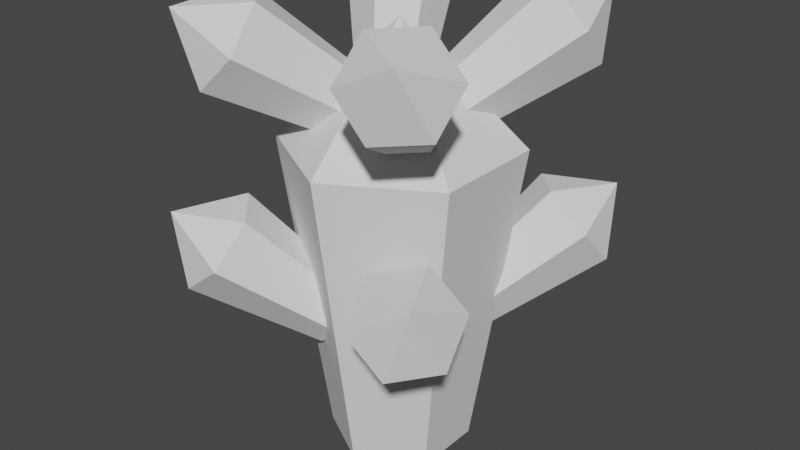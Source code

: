 # Source: WhiteCrystalType3.blend  (saved by Blender 2.91.10; exported with 4.5.12 LTS)
import bpy
from mathutils import Matrix  # noqa: F401  (used for matrix-valued properties, if any)

bpy.ops.wm.read_factory_settings(use_empty=True)
scene = bpy.context.scene
scene.name = 'Scene'

# ---- collections
col_collection = bpy.data.collections.new('Collection'); scene.collection.children.link(col_collection)
col_crystal_2 = bpy.data.collections.new('Crystal 2'); scene.collection.children.link(col_crystal_2)
col_crystal_1 = bpy.data.collections.new('Crystal 1'); scene.collection.children.link(col_crystal_1)

# ---- world
world_world = bpy.data.worlds.new('World'); scene.world = world_world
world_world.use_nodes = True; world_world.node_tree.nodes.clear()
_N = world_world.node_tree.nodes; _L = world_world.node_tree.links
n0 = _N.new('ShaderNodeOutputWorld'); n0.name = 'World Output'; n0.location = (300, 300)
n1 = _N.new('ShaderNodeBackground'); n1.name = 'Background'; n1.location = (10, 300)
n1.inputs[0].default_value = (0.05088, 0.05088, 0.05088, 1.0)
_L.new(n1.outputs[0], n0.inputs[0])
n0.is_active_output = True
world_world.color = (0.05088, 0.05088, 0.05088)
world_world.use_sun_shadow = False
world_world.sun_shadow_jitter_overblur = 0.0

# ---- meshes
me_cylinder_009 = bpy.data.meshes.new('Cylinder.009')
me_cylinder_009.from_pydata([(-7.812e-09, 0.6068, -1.702), (0.0, 1.0, 1.0), (0.5255, 0.3034, -1.702), (0.866, 0.5, 1.0), (0.5255, -0.3034, -1.702), (0.866, -0.5, 1.0), (-6.086e-08, -0.6068, -1.702), (-8.742e-08, -1.0, 1.0), (-0.5255, -0.3034, -1.702), (-0.866, -0.5, 1.0), (-0.5255, 0.3034, -1.702), (-0.866, 0.5, 1.0), (-2.732e-08, -9.934e-09, 2.0), (-0.4525, -0.01249, 1.267), (-1.166, -0.7205, 1.938), (-0.2587, 0.001155, 1.452), (-0.8462, -0.698, 2.244), (-0.04602, -0.1621, 1.436), (-0.4956, -0.967, 2.218), (-0.02716, -0.3389, 1.235), (-0.4646, -1.258, 1.886), (-0.221, -0.3526, 1.05), (-0.784, -1.281, 1.58), (-0.4337, -0.1893, 1.065), (-1.135, -1.012, 1.607), (-1.028, -1.291, 2.157), (-0.5139, -0.1949, -0.4782), (-1.259, -0.7592, 0.2883), (-0.3035, -0.2049, -0.3115), (-0.9121, -0.7757, 0.5629), (-0.1204, -0.3996, -0.3379), (-0.6104, -1.097, 0.5194), (-0.1477, -0.5843, -0.531), (-0.6554, -1.401, 0.2013), (-0.3581, -0.5743, -0.6976), (-1.002, -1.385, -0.07335), (-0.5412, -0.3796, -0.6712), (-1.304, -1.064, -0.02984), (-1.189, -1.336, 0.5221), (0.4525, -0.01249, 1.267), (1.166, -0.7205, 1.938), (0.2587, 0.001155, 1.452), (0.8462, -0.698, 2.244), (0.04602, -0.1621, 1.436), (0.4956, -0.967, 2.218), (0.02716, -0.3389, 1.235), (0.4646, -1.258, 1.886), (0.221, -0.3526, 1.05), (0.784, -1.281, 1.58), (0.4337, -0.1893, 1.065), (1.135, -1.012, 1.607), (1.028, -1.291, 2.157), (0.5139, -0.1949, -0.4782), (1.259, -0.7592, 0.2883), (0.3035, -0.2049, -0.3115), (0.9121, -0.7757, 0.5629), (0.1204, -0.3996, -0.3379), (0.6104, -1.097, 0.5194), (0.1477, -0.5843, -0.531), (0.6554, -1.401, 0.2013), (0.3581, -0.5743, -0.6976), (1.002, -1.385, -0.07335), (0.5412, -0.3796, -0.6712), (1.304, -1.064, -0.02984), (1.189, -1.336, 0.5221), (-0.4525, 0.01249, 1.267), (-1.166, 0.7205, 1.938), (-0.2587, -0.001155, 1.452), (-0.8462, 0.698, 2.244), (-0.04602, 0.1621, 1.436), (-0.4956, 0.967, 2.218), (-0.02716, 0.3389, 1.235), (-0.4646, 1.258, 1.886), (-0.221, 0.3526, 1.05), (-0.784, 1.281, 1.58), (-0.4337, 0.1893, 1.065), (-1.135, 1.012, 1.607), (-1.028, 1.291, 2.157), (-0.5139, 0.1949, -0.4782), (-1.259, 0.7592, 0.2883), (-0.3035, 0.2049, -0.3115), (-0.9121, 0.7757, 0.5629), (-0.1204, 0.3996, -0.3379), (-0.6104, 1.097, 0.5194), (-0.1477, 0.5843, -0.531), (-0.6554, 1.401, 0.2013), (-0.3581, 0.5743, -0.6976), (-1.002, 1.385, -0.07335), (-0.5412, 0.3796, -0.6712), (-1.304, 1.064, -0.02984), (-1.189, 1.336, 0.5221), (0.4525, 0.01249, 1.267), (1.166, 0.7205, 1.938), (0.2587, -0.001155, 1.452), (0.8462, 0.698, 2.244), (0.04602, 0.1621, 1.436), (0.4956, 0.967, 2.218), (0.02716, 0.3389, 1.235), (0.4646, 1.258, 1.886), (0.221, 0.3526, 1.05), (0.784, 1.281, 1.58), (0.4337, 0.1893, 1.065), (1.135, 1.012, 1.607), (1.028, 1.291, 2.157), (0.5139, 0.1949, -0.4782), (1.259, 0.7592, 0.2883), (0.3035, 0.2049, -0.3115), (0.9121, 0.7757, 0.5629), (0.1204, 0.3996, -0.3379), (0.6104, 1.097, 0.5194), (0.1477, 0.5843, -0.531), (0.6554, 1.401, 0.2013), (0.3581, 0.5743, -0.6976), (1.002, 1.385, -0.07335), (0.5412, 0.3796, -0.6712), (1.304, 1.064, -0.02984), (1.189, 1.336, 0.5221)], [], [(0, 1, 3, 2), (2, 3, 5, 4), (4, 5, 7, 6), (6, 7, 9, 8), (1, 11, 12), (8, 9, 11, 10), (10, 11, 1, 0), (0, 2, 4, 6, 8, 10), (9, 7, 12), (5, 3, 12), (11, 9, 12), (3, 1, 12), (7, 5, 12), (13, 14, 16, 15), (15, 16, 18, 17), (17, 18, 20, 19), (19, 20, 22, 21), (14, 24, 25), (21, 22, 24, 23), (23, 24, 14, 13), (13, 15, 17, 19, 21, 23), (22, 20, 25), (18, 16, 25), (24, 22, 25), (16, 14, 25), (20, 18, 25), (26, 27, 29, 28), (28, 29, 31, 30), (30, 31, 33, 32), (32, 33, 35, 34), (27, 37, 38), (34, 35, 37, 36), (36, 37, 27, 26), (26, 28, 30, 32, 34, 36), (35, 33, 38), (31, 29, 38), (37, 35, 38), (29, 27, 38), (33, 31, 38), (39, 41, 42, 40), (41, 43, 44, 42), (43, 45, 46, 44), (45, 47, 48, 46), (40, 51, 50), (47, 49, 50, 48), (49, 39, 40, 50), (39, 49, 47, 45, 43, 41), (48, 51, 46), (44, 51, 42), (50, 51, 48), (42, 51, 40), (46, 51, 44), (52, 54, 55, 53), (54, 56, 57, 55), (56, 58, 59, 57), (58, 60, 61, 59), (53, 64, 63), (60, 62, 63, 61), (62, 52, 53, 63), (52, 62, 60, 58, 56, 54), (61, 64, 59), (57, 64, 55), (63, 64, 61), (55, 64, 53), (59, 64, 57), (65, 67, 68, 66), (67, 69, 70, 68), (69, 71, 72, 70), (71, 73, 74, 72), (66, 77, 76), (73, 75, 76, 74), (75, 65, 66, 76), (65, 75, 73, 71, 69, 67), (74, 77, 72), (70, 77, 68), (76, 77, 74), (68, 77, 66), (72, 77, 70), (78, 80, 81, 79), (80, 82, 83, 81), (82, 84, 85, 83), (84, 86, 87, 85), (79, 90, 89), (86, 88, 89, 87), (88, 78, 79, 89), (78, 88, 86, 84, 82, 80), (87, 90, 85), (83, 90, 81), (89, 90, 87), (81, 90, 79), (85, 90, 83), (91, 92, 94, 93), (93, 94, 96, 95), (95, 96, 98, 97), (97, 98, 100, 99), (92, 102, 103), (99, 100, 102, 101), (101, 102, 92, 91), (91, 93, 95, 97, 99, 101), (100, 98, 103), (96, 94, 103), (102, 100, 103), (94, 92, 103), (98, 96, 103), (104, 105, 107, 106), (106, 107, 109, 108), (108, 109, 111, 110), (110, 111, 113, 112), (105, 115, 116), (112, 113, 115, 114), (114, 115, 105, 104), (104, 106, 108, 110, 112, 114), (113, 111, 116), (109, 107, 116), (115, 113, 116), (107, 105, 116), (111, 109, 116)])
_uv = me_cylinder_009.uv_layers.new(name='UVMap')
_uv.uv.foreach_set('vector', [1.0, 0.5, 1.0, 1.0, 0.8333, 1.0, 0.8333, 0.5, 0.8333, 0.5, 0.8333, 1.0, 0.6667, 1.0, 0.6667, 0.5, 0.6667, 0.5, 0.6667, 1.0, 0.5, 1.0, 0.5, 0.5, 0.5, 0.5, 0.5, 1.0, 0.3333, 1.0, 0.3333, 0.5, -8.941e-08, 1.0, 0.1667, 1.0, -8.941e-08, 1.0, 0.3333, 0.5, 0.3333, 1.0, 0.1667, 1.0, 0.1667, 0.5, 0.1667, 0.5, 0.1667, 1.0, -8.941e-08, 1.0, -8.941e-08, 0.5, 0.75, 0.49, 0.9578, 0.37, 0.9578, 0.13, 0.75, 0.01, 0.5422, 0.13, 0.5422, 0.37, 0.3333, 1.0, 0.5, 1.0, 0.3333, 1.0, 0.6667, 1.0, 0.8333, 1.0, 0.6667, 1.0, 0.1667, 1.0, 0.3333, 1.0, 0.1667, 1.0, 0.8333, 1.0, 1.0, 1.0, 0.8333, 1.0, 0.5, 1.0, 0.6667, 1.0, 0.5, 1.0, 1.0, 0.5, 1.0, 1.0, 0.8333, 1.0, 0.8333, 0.5, 0.8333, 0.5, 0.8333, 1.0, 0.6667, 1.0, 0.6667, 0.5, 0.6667, 0.5, 0.6667, 1.0, 0.5, 1.0, 0.5, 0.5, 0.5, 0.5, 0.5, 1.0, 0.3333, 1.0, 0.3333, 0.5, -8.941e-08, 1.0, 0.1667, 1.0, -8.941e-08, 1.0, 0.3333, 0.5, 0.3333, 1.0, 0.1667, 1.0, 0.1667, 0.5, 0.1667, 0.5, 0.1667, 1.0, -8.941e-08, 1.0, -8.941e-08, 0.5, 0.75, 0.49, 0.9578, 0.37, 0.9578, 0.13, 0.75, 0.01, 0.5422, 0.13, 0.5422, 0.37, 0.3333, 1.0, 0.5, 1.0, 0.3333, 1.0, 0.6667, 1.0, 0.8333, 1.0, 0.6667, 1.0, 0.1667, 1.0, 0.3333, 1.0, 0.1667, 1.0, 0.8333, 1.0, 1.0, 1.0, 0.8333, 1.0, 0.5, 1.0, 0.6667, 1.0, 0.5, 1.0, 1.0, 0.5, 1.0, 1.0, 0.8333, 1.0, 0.8333, 0.5, 0.8333, 0.5, 0.8333, 1.0, 0.6667, 1.0, 0.6667, 0.5, 0.6667, 0.5, 0.6667, 1.0, 0.5, 1.0, 0.5, 0.5, 0.5, 0.5, 0.5, 1.0, 0.3333, 1.0, 0.3333, 0.5, -8.941e-08, 1.0, 0.1667, 1.0, -8.941e-08, 1.0, 0.3333, 0.5, 0.3333, 1.0, 0.1667, 1.0, 0.1667, 0.5, 0.1667, 0.5, 0.1667, 1.0, -8.941e-08, 1.0, -8.941e-08, 0.5, 0.75, 0.49, 0.9578, 0.37, 0.9578, 0.13, 0.75, 0.01, 0.5422, 0.13, 0.5422, 0.37, 0.3333, 1.0, 0.5, 1.0, 0.3333, 1.0, 0.6667, 1.0, 0.8333, 1.0, 0.6667, 1.0, 0.1667, 1.0, 0.3333, 1.0, 0.1667, 1.0, 0.8333, 1.0, 1.0, 1.0, 0.8333, 1.0, 0.5, 1.0, 0.6667, 1.0, 0.5, 1.0, 1.0, 0.5, 0.8333, 0.5, 0.8333, 1.0, 1.0, 1.0, 0.8333, 0.5, 0.6667, 0.5, 0.6667, 1.0, 0.8333, 1.0, 0.6667, 0.5, 0.5, 0.5, 0.5, 1.0, 0.6667, 1.0, 0.5, 0.5, 0.3333, 0.5, 0.3333, 1.0, 0.5, 1.0, -8.941e-08, 1.0, -8.941e-08, 1.0, 0.1667, 1.0, 0.3333, 0.5, 0.1667, 0.5, 0.1667, 1.0, 0.3333, 1.0, 0.1667, 0.5, -8.941e-08, 0.5, -8.941e-08, 1.0, 0.1667, 1.0, 0.75, 0.49, 0.5422, 0.37, 0.5422, 0.13, 0.75, 0.01, 0.9578, 0.13, 0.9578, 0.37, 0.3333, 1.0, 0.3333, 1.0, 0.5, 1.0, 0.6667, 1.0, 0.6667, 1.0, 0.8333, 1.0, 0.1667, 1.0, 0.1667, 1.0, 0.3333, 1.0, 0.8333, 1.0, 0.8333, 1.0, 1.0, 1.0, 0.5, 1.0, 0.5, 1.0, 0.6667, 1.0, 1.0, 0.5, 0.8333, 0.5, 0.8333, 1.0, 1.0, 1.0, 0.8333, 0.5, 0.6667, 0.5, 0.6667, 1.0, 0.8333, 1.0, 0.6667, 0.5, 0.5, 0.5, 0.5, 1.0, 0.6667, 1.0, 0.5, 0.5, 0.3333, 0.5, 0.3333, 1.0, 0.5, 1.0, -8.941e-08, 1.0, -8.941e-08, 1.0, 0.1667, 1.0, 0.3333, 0.5, 0.1667, 0.5, 0.1667, 1.0, 0.3333, 1.0, 0.1667, 0.5, -8.941e-08, 0.5, -8.941e-08, 1.0, 0.1667, 1.0, 0.75, 0.49, 0.5422, 0.37, 0.5422, 0.13, 0.75, 0.01, 0.9578, 0.13, 0.9578, 0.37, 0.3333, 1.0, 0.3333, 1.0, 0.5, 1.0, 0.6667, 1.0, 0.6667, 1.0, 0.8333, 1.0, 0.1667, 1.0, 0.1667, 1.0, 0.3333, 1.0, 0.8333, 1.0, 0.8333, 1.0, 1.0, 1.0, 0.5, 1.0, 0.5, 1.0, 0.6667, 1.0, 1.0, 0.5, 0.8333, 0.5, 0.8333, 1.0, 1.0, 1.0, 0.8333, 0.5, 0.6667, 0.5, 0.6667, 1.0, 0.8333, 1.0, 0.6667, 0.5, 0.5, 0.5, 0.5, 1.0, 0.6667, 1.0, 0.5, 0.5, 0.3333, 0.5, 0.3333, 1.0, 0.5, 1.0, -8.941e-08, 1.0, -8.941e-08, 1.0, 0.1667, 1.0, 0.3333, 0.5, 0.1667, 0.5, 0.1667, 1.0, 0.3333, 1.0, 0.1667, 0.5, -8.941e-08, 0.5, -8.941e-08, 1.0, 0.1667, 1.0, 0.75, 0.49, 0.5422, 0.37, 0.5422, 0.13, 0.75, 0.01, 0.9578, 0.13, 0.9578, 0.37, 0.3333, 1.0, 0.3333, 1.0, 0.5, 1.0, 0.6667, 1.0, 0.6667, 1.0, 0.8333, 1.0, 0.1667, 1.0, 0.1667, 1.0, 0.3333, 1.0, 0.8333, 1.0, 0.8333, 1.0, 1.0, 1.0, 0.5, 1.0, 0.5, 1.0, 0.6667, 1.0, 1.0, 0.5, 0.8333, 0.5, 0.8333, 1.0, 1.0, 1.0, 0.8333, 0.5, 0.6667, 0.5, 0.6667, 1.0, 0.8333, 1.0, 0.6667, 0.5, 0.5, 0.5, 0.5, 1.0, 0.6667, 1.0, 0.5, 0.5, 0.3333, 0.5, 0.3333, 1.0, 0.5, 1.0, -8.941e-08, 1.0, -8.941e-08, 1.0, 0.1667, 1.0, 0.3333, 0.5, 0.1667, 0.5, 0.1667, 1.0, 0.3333, 1.0, 0.1667, 0.5, -8.941e-08, 0.5, -8.941e-08, 1.0, 0.1667, 1.0, 0.75, 0.49, 0.5422, 0.37, 0.5422, 0.13, 0.75, 0.01, 0.9578, 0.13, 0.9578, 0.37, 0.3333, 1.0, 0.3333, 1.0, 0.5, 1.0, 0.6667, 1.0, 0.6667, 1.0, 0.8333, 1.0, 0.1667, 1.0, 0.1667, 1.0, 0.3333, 1.0, 0.8333, 1.0, 0.8333, 1.0, 1.0, 1.0, 0.5, 1.0, 0.5, 1.0, 0.6667, 1.0, 1.0, 0.5, 1.0, 1.0, 0.8333, 1.0, 0.8333, 0.5, 0.8333, 0.5, 0.8333, 1.0, 0.6667, 1.0, 0.6667, 0.5, 0.6667, 0.5, 0.6667, 1.0, 0.5, 1.0, 0.5, 0.5, 0.5, 0.5, 0.5, 1.0, 0.3333, 1.0, 0.3333, 0.5, -8.941e-08, 1.0, 0.1667, 1.0, -8.941e-08, 1.0, 0.3333, 0.5, 0.3333, 1.0, 0.1667, 1.0, 0.1667, 0.5, 0.1667, 0.5, 0.1667, 1.0, -8.941e-08, 1.0, -8.941e-08, 0.5, 0.75, 0.49, 0.9578, 0.37, 0.9578, 0.13, 0.75, 0.01, 0.5422, 0.13, 0.5422, 0.37, 0.3333, 1.0, 0.5, 1.0, 0.3333, 1.0, 0.6667, 1.0, 0.8333, 1.0, 0.6667, 1.0, 0.1667, 1.0, 0.3333, 1.0, 0.1667, 1.0, 0.8333, 1.0, 1.0, 1.0, 0.8333, 1.0, 0.5, 1.0, 0.6667, 1.0, 0.5, 1.0, 1.0, 0.5, 1.0, 1.0, 0.8333, 1.0, 0.8333, 0.5, 0.8333, 0.5, 0.8333, 1.0, 0.6667, 1.0, 0.6667, 0.5, 0.6667, 0.5, 0.6667, 1.0, 0.5, 1.0, 0.5, 0.5, 0.5, 0.5, 0.5, 1.0, 0.3333, 1.0, 0.3333, 0.5, -8.941e-08, 1.0, 0.1667, 1.0, -8.941e-08, 1.0, 0.3333, 0.5, 0.3333, 1.0, 0.1667, 1.0, 0.1667, 0.5, 0.1667, 0.5, 0.1667, 1.0, -8.941e-08, 1.0, -8.941e-08, 0.5, 0.75, 0.49, 0.9578, 0.37, 0.9578, 0.13, 0.75, 0.01, 0.5422, 0.13, 0.5422, 0.37, 0.3333, 1.0, 0.5, 1.0, 0.3333, 1.0, 0.6667, 1.0, 0.8333, 1.0, 0.6667, 1.0, 0.1667, 1.0, 0.3333, 1.0, 0.1667, 1.0, 0.8333, 1.0, 1.0, 1.0, 0.8333, 1.0, 0.5, 1.0, 0.6667, 1.0, 0.5, 1.0])
me_cylinder_009.use_remesh_fix_poles = True
me_cylinder_009.use_remesh_preserve_attributes = False
me_cylinder_009.use_mirror_vertex_groups = False
me_cylinder_009.update()

# ---- objects
ob_crystal_004 = bpy.data.objects.new('Crystal.004', me_cylinder_009)

# ---- transforms, parenting, visibility, modifiers, constraints
ob_crystal_004.location = (0.0, 0.0, 0.0)
ob_crystal_004.lineart.crease_threshold = 0.0

# ---- collection membership
col_crystal_1.objects.link(ob_crystal_004)

# ---- scene / render settings (as saved in the file)
scene.frame_start = 1; scene.frame_end = 250; scene.frame_set(1)
scene.render.engine = 'BLENDER_EEVEE_NEXT'
scene.cycles.use_denoising = False
scene.cycles.samples = 128
scene.cycles.sampling_pattern = 'TABULATED_SOBOL'
scene.cycles.use_adaptive_sampling = False
scene.cycles.use_light_tree = False
scene.view_settings.view_transform = 'Filmic'
bpy.context.view_layer.update()

# ---- added for rendering (the .blend has no active camera and no usable light): camera, sun
cam_auto = bpy.data.cameras.new('AutoCamera')
cam_auto.lens = 50.0
cam_auto.sensor_width = 36.0
cam_auto.clip_end = 1000.0
ob_auto_camera = bpy.data.objects.new('AutoCamera', cam_auto)
scene.collection.objects.link(ob_auto_camera)
ob_auto_camera.location = (5.08631, -6.10357, 4.3398)
ob_auto_camera.rotation_euler = (1.09748, -7.21219e-08, 0.694738)
scene.camera = ob_auto_camera
light_auto_sun = bpy.data.lights.new('AutoSun', 'SUN')
light_auto_sun.energy = 3.0
light_auto_sun.angle = 0.0523599
ob_auto_sun = bpy.data.objects.new('AutoSun', light_auto_sun)
scene.collection.objects.link(ob_auto_sun)
ob_auto_sun.rotation_euler = (0.872665, 0.174533, 0.523599)
bpy.context.view_layer.update()

